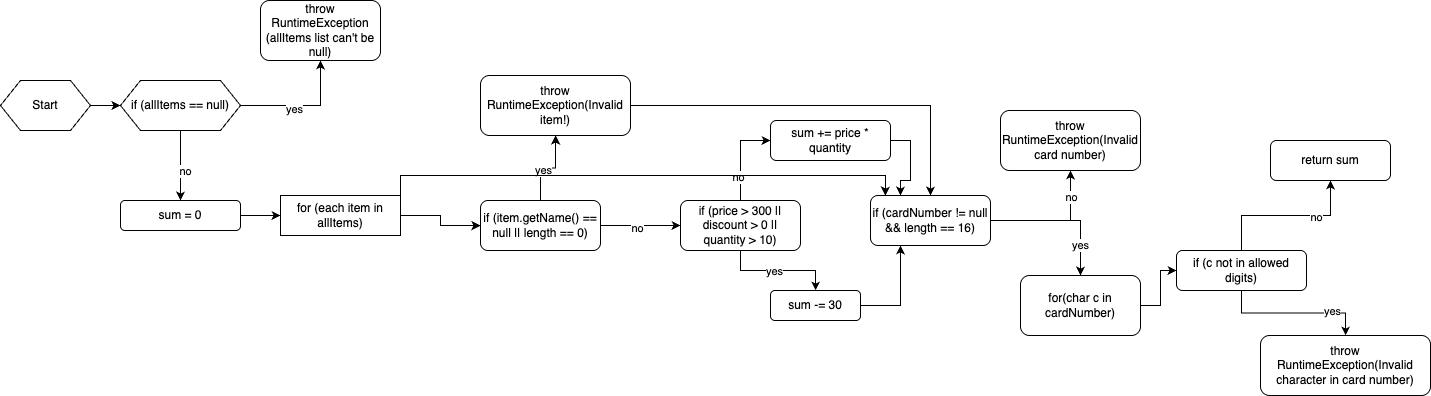

The diagram above was exported from draw.io. Its source (the exported page's mxGraphModel, read from the mxfile embedded in the PNG):
<mxGraphModel dx="1284" dy="1098" grid="1" gridSize="10" guides="1" tooltips="1" connect="1" arrows="1" fold="1" page="1" pageScale="1" pageWidth="827" pageHeight="1169" math="0" shadow="0">
  <root>
    <mxCell id="0" />
    <mxCell id="1" parent="0" />
    <mxCell id="PxcnUBlsSNEmk9E6hfB--5" value="" style="edgeStyle=orthogonalEdgeStyle;rounded=0;orthogonalLoop=1;jettySize=auto;html=1;" edge="1" parent="1" source="PxcnUBlsSNEmk9E6hfB--2" target="PxcnUBlsSNEmk9E6hfB--4">
      <mxGeometry relative="1" as="geometry" />
    </mxCell>
    <mxCell id="PxcnUBlsSNEmk9E6hfB--6" value="yes" style="edgeLabel;html=1;align=center;verticalAlign=middle;resizable=0;points=[];" vertex="1" connectable="0" parent="PxcnUBlsSNEmk9E6hfB--5">
      <mxGeometry x="-0.1543" y="-3" relative="1" as="geometry">
        <mxPoint as="offset" />
      </mxGeometry>
    </mxCell>
    <mxCell id="PxcnUBlsSNEmk9E6hfB--10" value="" style="edgeStyle=orthogonalEdgeStyle;rounded=0;orthogonalLoop=1;jettySize=auto;html=1;" edge="1" parent="1" source="PxcnUBlsSNEmk9E6hfB--2" target="PxcnUBlsSNEmk9E6hfB--9">
      <mxGeometry relative="1" as="geometry" />
    </mxCell>
    <mxCell id="PxcnUBlsSNEmk9E6hfB--11" value="no" style="edgeLabel;html=1;align=center;verticalAlign=middle;resizable=0;points=[];" vertex="1" connectable="0" parent="PxcnUBlsSNEmk9E6hfB--10">
      <mxGeometry x="0.125" y="4" relative="1" as="geometry">
        <mxPoint as="offset" />
      </mxGeometry>
    </mxCell>
    <mxCell id="PxcnUBlsSNEmk9E6hfB--2" value="if (allItems == null)" style="shape=hexagon;perimeter=hexagonPerimeter2;whiteSpace=wrap;html=1;fixedSize=1;" vertex="1" parent="1">
      <mxGeometry x="120" y="300" width="120" height="50" as="geometry" />
    </mxCell>
    <mxCell id="PxcnUBlsSNEmk9E6hfB--4" value="throw RuntimeException (allItems list can't be null)" style="rounded=1;whiteSpace=wrap;html=1;" vertex="1" parent="1">
      <mxGeometry x="260" y="220" width="120" height="60" as="geometry" />
    </mxCell>
    <mxCell id="PxcnUBlsSNEmk9E6hfB--13" value="" style="edgeStyle=orthogonalEdgeStyle;rounded=0;orthogonalLoop=1;jettySize=auto;html=1;" edge="1" parent="1" source="PxcnUBlsSNEmk9E6hfB--9" target="PxcnUBlsSNEmk9E6hfB--12">
      <mxGeometry relative="1" as="geometry" />
    </mxCell>
    <mxCell id="PxcnUBlsSNEmk9E6hfB--9" value="sum = 0" style="rounded=1;whiteSpace=wrap;html=1;" vertex="1" parent="1">
      <mxGeometry x="120" y="420" width="120" height="30" as="geometry" />
    </mxCell>
    <mxCell id="PxcnUBlsSNEmk9E6hfB--15" value="" style="edgeStyle=orthogonalEdgeStyle;rounded=0;orthogonalLoop=1;jettySize=auto;html=1;" edge="1" parent="1" source="PxcnUBlsSNEmk9E6hfB--12" target="PxcnUBlsSNEmk9E6hfB--14">
      <mxGeometry relative="1" as="geometry" />
    </mxCell>
    <mxCell id="PxcnUBlsSNEmk9E6hfB--12" value="for (each item in allItems)" style="rounded=1;whiteSpace=wrap;html=1;arcSize=0;" vertex="1" parent="1">
      <mxGeometry x="280" y="415" width="120" height="40" as="geometry" />
    </mxCell>
    <mxCell id="PxcnUBlsSNEmk9E6hfB--17" value="" style="edgeStyle=orthogonalEdgeStyle;rounded=0;orthogonalLoop=1;jettySize=auto;html=1;" edge="1" parent="1" source="PxcnUBlsSNEmk9E6hfB--14" target="PxcnUBlsSNEmk9E6hfB--16">
      <mxGeometry relative="1" as="geometry" />
    </mxCell>
    <mxCell id="PxcnUBlsSNEmk9E6hfB--18" value="no" style="edgeLabel;html=1;align=center;verticalAlign=middle;resizable=0;points=[];" vertex="1" connectable="0" parent="PxcnUBlsSNEmk9E6hfB--17">
      <mxGeometry x="-0.0976" y="-2" relative="1" as="geometry">
        <mxPoint as="offset" />
      </mxGeometry>
    </mxCell>
    <mxCell id="PxcnUBlsSNEmk9E6hfB--20" value="" style="edgeStyle=orthogonalEdgeStyle;rounded=0;orthogonalLoop=1;jettySize=auto;html=1;" edge="1" parent="1" source="PxcnUBlsSNEmk9E6hfB--14" target="PxcnUBlsSNEmk9E6hfB--19">
      <mxGeometry relative="1" as="geometry" />
    </mxCell>
    <mxCell id="PxcnUBlsSNEmk9E6hfB--21" value="yes" style="edgeLabel;html=1;align=center;verticalAlign=middle;resizable=0;points=[];" vertex="1" connectable="0" parent="PxcnUBlsSNEmk9E6hfB--20">
      <mxGeometry x="-0.219" y="-2" relative="1" as="geometry">
        <mxPoint as="offset" />
      </mxGeometry>
    </mxCell>
    <mxCell id="PxcnUBlsSNEmk9E6hfB--14" value="if (item.getName() == null || length == 0)" style="whiteSpace=wrap;html=1;rounded=1;" vertex="1" parent="1">
      <mxGeometry x="480" y="420" width="120" height="50" as="geometry" />
    </mxCell>
    <mxCell id="PxcnUBlsSNEmk9E6hfB--24" value="" style="edgeStyle=orthogonalEdgeStyle;rounded=0;orthogonalLoop=1;jettySize=auto;html=1;" edge="1" parent="1" source="PxcnUBlsSNEmk9E6hfB--16" target="PxcnUBlsSNEmk9E6hfB--23">
      <mxGeometry relative="1" as="geometry" />
    </mxCell>
    <mxCell id="PxcnUBlsSNEmk9E6hfB--25" value="yes" style="edgeLabel;html=1;align=center;verticalAlign=middle;resizable=0;points=[];" vertex="1" connectable="0" parent="PxcnUBlsSNEmk9E6hfB--24">
      <mxGeometry x="-0.0738" relative="1" as="geometry">
        <mxPoint as="offset" />
      </mxGeometry>
    </mxCell>
    <mxCell id="PxcnUBlsSNEmk9E6hfB--28" value="" style="edgeStyle=orthogonalEdgeStyle;rounded=0;orthogonalLoop=1;jettySize=auto;html=1;entryX=0;entryY=0.5;entryDx=0;entryDy=0;" edge="1" parent="1" source="PxcnUBlsSNEmk9E6hfB--16" target="PxcnUBlsSNEmk9E6hfB--27">
      <mxGeometry relative="1" as="geometry" />
    </mxCell>
    <mxCell id="PxcnUBlsSNEmk9E6hfB--29" value="no" style="edgeLabel;html=1;align=center;verticalAlign=middle;resizable=0;points=[];" vertex="1" connectable="0" parent="PxcnUBlsSNEmk9E6hfB--28">
      <mxGeometry x="-0.4751" y="3" relative="1" as="geometry">
        <mxPoint as="offset" />
      </mxGeometry>
    </mxCell>
    <mxCell id="PxcnUBlsSNEmk9E6hfB--16" value="if (price &amp;gt; 300 || discount &amp;gt; 0 || quantity &amp;gt; 10)" style="whiteSpace=wrap;html=1;rounded=1;" vertex="1" parent="1">
      <mxGeometry x="680" y="420" width="120" height="50" as="geometry" />
    </mxCell>
    <mxCell id="PxcnUBlsSNEmk9E6hfB--34" style="edgeStyle=orthogonalEdgeStyle;rounded=0;orthogonalLoop=1;jettySize=auto;html=1;exitX=1;exitY=0.5;exitDx=0;exitDy=0;entryX=0.5;entryY=0;entryDx=0;entryDy=0;" edge="1" parent="1" source="PxcnUBlsSNEmk9E6hfB--19" target="PxcnUBlsSNEmk9E6hfB--31">
      <mxGeometry relative="1" as="geometry" />
    </mxCell>
    <mxCell id="PxcnUBlsSNEmk9E6hfB--19" value="throw RuntimeException(Invalid item!)" style="whiteSpace=wrap;html=1;rounded=1;" vertex="1" parent="1">
      <mxGeometry x="480" y="295" width="150" height="60" as="geometry" />
    </mxCell>
    <mxCell id="PxcnUBlsSNEmk9E6hfB--32" value="" style="edgeStyle=orthogonalEdgeStyle;rounded=0;orthogonalLoop=1;jettySize=auto;html=1;entryX=0.25;entryY=1;entryDx=0;entryDy=0;" edge="1" parent="1" source="PxcnUBlsSNEmk9E6hfB--23" target="PxcnUBlsSNEmk9E6hfB--31">
      <mxGeometry relative="1" as="geometry" />
    </mxCell>
    <mxCell id="PxcnUBlsSNEmk9E6hfB--23" value="sum -= 30" style="rounded=1;whiteSpace=wrap;html=1;" vertex="1" parent="1">
      <mxGeometry x="770" y="510" width="90" height="30" as="geometry" />
    </mxCell>
    <mxCell id="PxcnUBlsSNEmk9E6hfB--33" style="edgeStyle=orthogonalEdgeStyle;rounded=0;orthogonalLoop=1;jettySize=auto;html=1;exitX=1;exitY=0.5;exitDx=0;exitDy=0;entryX=0.25;entryY=0;entryDx=0;entryDy=0;" edge="1" parent="1" source="PxcnUBlsSNEmk9E6hfB--27" target="PxcnUBlsSNEmk9E6hfB--31">
      <mxGeometry relative="1" as="geometry">
        <mxPoint x="910" y="440" as="targetPoint" />
      </mxGeometry>
    </mxCell>
    <mxCell id="PxcnUBlsSNEmk9E6hfB--27" value="sum += price * quantity" style="rounded=1;whiteSpace=wrap;html=1;" vertex="1" parent="1">
      <mxGeometry x="770" y="340" width="120" height="40" as="geometry" />
    </mxCell>
    <mxCell id="PxcnUBlsSNEmk9E6hfB--30" style="edgeStyle=orthogonalEdgeStyle;rounded=0;orthogonalLoop=1;jettySize=auto;html=1;exitX=0.5;exitY=1;exitDx=0;exitDy=0;" edge="1" parent="1" source="PxcnUBlsSNEmk9E6hfB--23" target="PxcnUBlsSNEmk9E6hfB--23">
      <mxGeometry relative="1" as="geometry" />
    </mxCell>
    <mxCell id="PxcnUBlsSNEmk9E6hfB--41" value="" style="edgeStyle=orthogonalEdgeStyle;rounded=0;orthogonalLoop=1;jettySize=auto;html=1;" edge="1" parent="1" source="PxcnUBlsSNEmk9E6hfB--31" target="PxcnUBlsSNEmk9E6hfB--40">
      <mxGeometry relative="1" as="geometry" />
    </mxCell>
    <mxCell id="PxcnUBlsSNEmk9E6hfB--46" value="" style="edgeStyle=orthogonalEdgeStyle;rounded=0;orthogonalLoop=1;jettySize=auto;html=1;" edge="1" parent="1" source="PxcnUBlsSNEmk9E6hfB--31" target="PxcnUBlsSNEmk9E6hfB--40">
      <mxGeometry relative="1" as="geometry" />
    </mxCell>
    <mxCell id="PxcnUBlsSNEmk9E6hfB--62" value="no" style="edgeLabel;html=1;align=center;verticalAlign=middle;resizable=0;points=[];" vertex="1" connectable="0" parent="PxcnUBlsSNEmk9E6hfB--46">
      <mxGeometry x="0.6024" relative="1" as="geometry">
        <mxPoint as="offset" />
      </mxGeometry>
    </mxCell>
    <mxCell id="PxcnUBlsSNEmk9E6hfB--48" value="" style="edgeStyle=orthogonalEdgeStyle;rounded=0;orthogonalLoop=1;jettySize=auto;html=1;" edge="1" parent="1" source="PxcnUBlsSNEmk9E6hfB--31" target="PxcnUBlsSNEmk9E6hfB--47">
      <mxGeometry relative="1" as="geometry" />
    </mxCell>
    <mxCell id="PxcnUBlsSNEmk9E6hfB--60" value="yes" style="edgeLabel;html=1;align=center;verticalAlign=middle;resizable=0;points=[];" vertex="1" connectable="0" parent="PxcnUBlsSNEmk9E6hfB--48">
      <mxGeometry x="0.5846" y="-1" relative="1" as="geometry">
        <mxPoint as="offset" />
      </mxGeometry>
    </mxCell>
    <mxCell id="PxcnUBlsSNEmk9E6hfB--31" value="if (cardNumber != null &amp;amp;&amp;amp; length == 16)" style="whiteSpace=wrap;html=1;rounded=1;" vertex="1" parent="1">
      <mxGeometry x="870" y="415" width="120" height="50" as="geometry" />
    </mxCell>
    <mxCell id="PxcnUBlsSNEmk9E6hfB--40" value="throw RuntimeException(Invalid card number)" style="rounded=1;whiteSpace=wrap;html=1;" vertex="1" parent="1">
      <mxGeometry x="1000" y="330" width="140" height="60" as="geometry" />
    </mxCell>
    <mxCell id="PxcnUBlsSNEmk9E6hfB--51" value="" style="edgeStyle=orthogonalEdgeStyle;rounded=0;orthogonalLoop=1;jettySize=auto;html=1;" edge="1" parent="1" source="PxcnUBlsSNEmk9E6hfB--47" target="PxcnUBlsSNEmk9E6hfB--50">
      <mxGeometry relative="1" as="geometry" />
    </mxCell>
    <mxCell id="PxcnUBlsSNEmk9E6hfB--47" value="for(char c in cardNumber&lt;span style=&quot;background-color: transparent; color: light-dark(rgb(0, 0, 0), rgb(255, 255, 255));&quot;&gt;)&lt;/span&gt;" style="whiteSpace=wrap;html=1;rounded=1;" vertex="1" parent="1">
      <mxGeometry x="1020" y="495" width="120" height="60" as="geometry" />
    </mxCell>
    <mxCell id="PxcnUBlsSNEmk9E6hfB--53" value="" style="edgeStyle=orthogonalEdgeStyle;rounded=0;orthogonalLoop=1;jettySize=auto;html=1;" edge="1" parent="1" source="PxcnUBlsSNEmk9E6hfB--50" target="PxcnUBlsSNEmk9E6hfB--52">
      <mxGeometry relative="1" as="geometry" />
    </mxCell>
    <mxCell id="PxcnUBlsSNEmk9E6hfB--58" value="no" style="edgeLabel;html=1;align=center;verticalAlign=middle;resizable=0;points=[];" vertex="1" connectable="0" parent="PxcnUBlsSNEmk9E6hfB--53">
      <mxGeometry x="0.3621" y="-1" relative="1" as="geometry">
        <mxPoint as="offset" />
      </mxGeometry>
    </mxCell>
    <mxCell id="PxcnUBlsSNEmk9E6hfB--57" value="" style="edgeStyle=orthogonalEdgeStyle;rounded=0;orthogonalLoop=1;jettySize=auto;html=1;" edge="1" parent="1" source="PxcnUBlsSNEmk9E6hfB--50" target="PxcnUBlsSNEmk9E6hfB--56">
      <mxGeometry relative="1" as="geometry" />
    </mxCell>
    <mxCell id="PxcnUBlsSNEmk9E6hfB--59" value="yes" style="edgeLabel;html=1;align=center;verticalAlign=middle;resizable=0;points=[];" vertex="1" connectable="0" parent="PxcnUBlsSNEmk9E6hfB--57">
      <mxGeometry x="0.5238" y="2" relative="1" as="geometry">
        <mxPoint as="offset" />
      </mxGeometry>
    </mxCell>
    <mxCell id="PxcnUBlsSNEmk9E6hfB--50" value="if (c not in allowed digits)" style="whiteSpace=wrap;html=1;rounded=1;" vertex="1" parent="1">
      <mxGeometry x="1176" y="470" width="130" height="40" as="geometry" />
    </mxCell>
    <mxCell id="PxcnUBlsSNEmk9E6hfB--52" value="return sum" style="whiteSpace=wrap;html=1;rounded=1;" vertex="1" parent="1">
      <mxGeometry x="1270" y="360" width="120" height="40" as="geometry" />
    </mxCell>
    <mxCell id="PxcnUBlsSNEmk9E6hfB--56" value="throw RuntimeException(Invalid character in card number)" style="whiteSpace=wrap;html=1;rounded=1;" vertex="1" parent="1">
      <mxGeometry x="1260" y="555" width="170" height="60" as="geometry" />
    </mxCell>
    <mxCell id="PxcnUBlsSNEmk9E6hfB--64" style="edgeStyle=orthogonalEdgeStyle;rounded=0;orthogonalLoop=1;jettySize=auto;html=1;exitX=1;exitY=0;exitDx=0;exitDy=0;entryX=0.124;entryY=0.001;entryDx=0;entryDy=0;entryPerimeter=0;" edge="1" parent="1" source="PxcnUBlsSNEmk9E6hfB--12" target="PxcnUBlsSNEmk9E6hfB--31">
      <mxGeometry relative="1" as="geometry" />
    </mxCell>
    <mxCell id="PxcnUBlsSNEmk9E6hfB--69" style="edgeStyle=orthogonalEdgeStyle;rounded=0;orthogonalLoop=1;jettySize=auto;html=1;entryX=0;entryY=0.5;entryDx=0;entryDy=0;" edge="1" parent="1" source="PxcnUBlsSNEmk9E6hfB--67" target="PxcnUBlsSNEmk9E6hfB--2">
      <mxGeometry relative="1" as="geometry" />
    </mxCell>
    <mxCell id="PxcnUBlsSNEmk9E6hfB--67" value="Start" style="shape=hexagon;perimeter=hexagonPerimeter2;whiteSpace=wrap;html=1;fixedSize=1;" vertex="1" parent="1">
      <mxGeometry y="300" width="90" height="50" as="geometry" />
    </mxCell>
  </root>
</mxGraphModel>